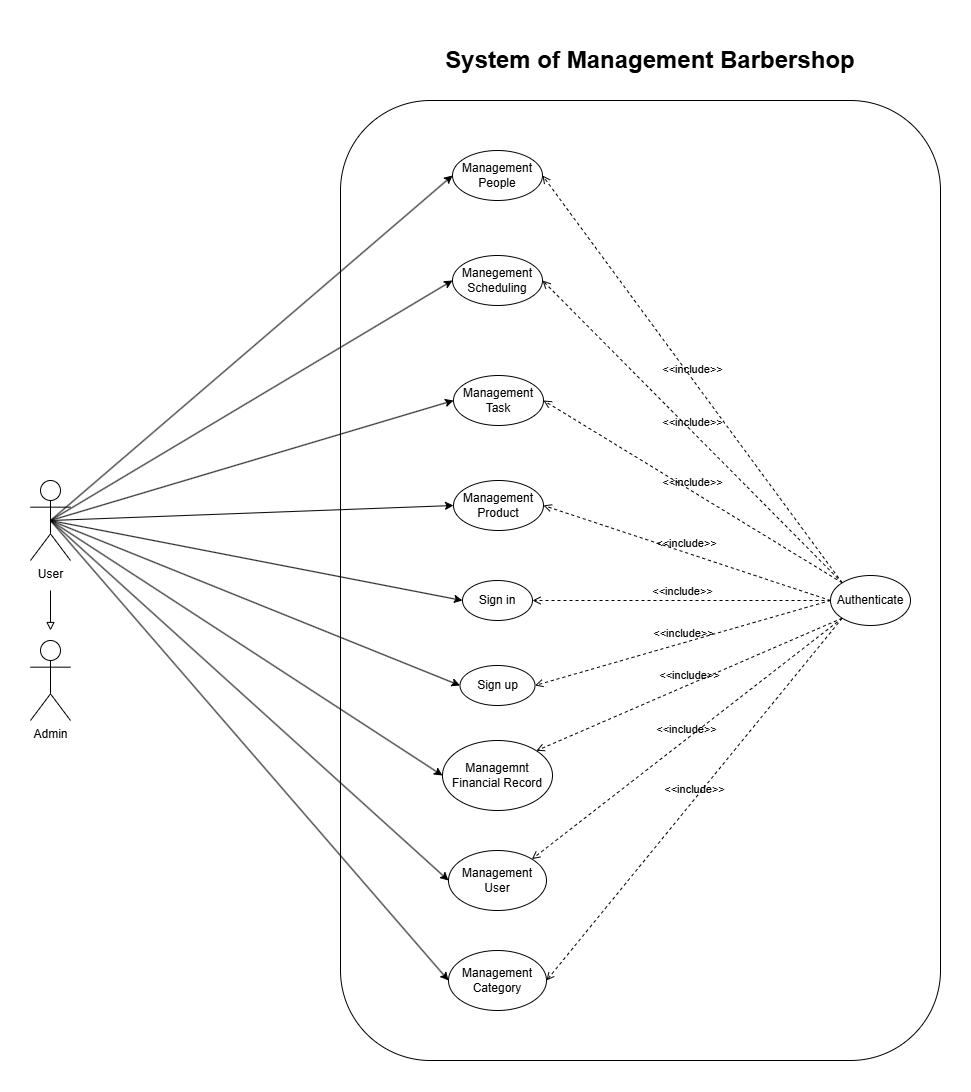

The diagram above was exported from draw.io. Its source (the exported page's mxGraphModel, read from the mxfile embedded in the PNG):
<mxGraphModel dx="3204" dy="2421" grid="1" gridSize="10" guides="1" tooltips="1" connect="1" arrows="1" fold="1" page="1" pageScale="1" pageWidth="827" pageHeight="1169" math="0" shadow="0">
  <root>
    <mxCell id="0" />
    <mxCell id="1" parent="0" />
    <mxCell id="0Llkg0E2Yiyw_1sm-k-D-1" value="" style="rounded=1;whiteSpace=wrap;html=1;" parent="1" vertex="1">
      <mxGeometry x="150" y="-20" width="600" height="960" as="geometry" />
    </mxCell>
    <mxCell id="0Llkg0E2Yiyw_1sm-k-D-2" value="Admin" style="shape=umlActor;verticalLabelPosition=bottom;verticalAlign=top;html=1;outlineConnect=0;" parent="1" vertex="1">
      <mxGeometry x="-160" y="520" width="40" height="80" as="geometry" />
    </mxCell>
    <mxCell id="yPLEM7DXRHXghNXKTxbb-14" style="rounded=0;orthogonalLoop=1;jettySize=auto;html=1;exitX=0.5;exitY=0.5;exitDx=0;exitDy=0;exitPerimeter=0;entryX=0;entryY=0.5;entryDx=0;entryDy=0;" parent="1" source="0Llkg0E2Yiyw_1sm-k-D-3" target="yPLEM7DXRHXghNXKTxbb-1" edge="1">
      <mxGeometry relative="1" as="geometry" />
    </mxCell>
    <mxCell id="yPLEM7DXRHXghNXKTxbb-15" style="rounded=0;orthogonalLoop=1;jettySize=auto;html=1;exitX=0.5;exitY=0.5;exitDx=0;exitDy=0;exitPerimeter=0;entryX=0;entryY=0.5;entryDx=0;entryDy=0;" parent="1" source="0Llkg0E2Yiyw_1sm-k-D-3" target="0Llkg0E2Yiyw_1sm-k-D-17" edge="1">
      <mxGeometry relative="1" as="geometry" />
    </mxCell>
    <mxCell id="yPLEM7DXRHXghNXKTxbb-16" style="rounded=0;orthogonalLoop=1;jettySize=auto;html=1;exitX=0.5;exitY=0.5;exitDx=0;exitDy=0;exitPerimeter=0;entryX=0;entryY=0.5;entryDx=0;entryDy=0;" parent="1" source="0Llkg0E2Yiyw_1sm-k-D-3" target="0Llkg0E2Yiyw_1sm-k-D-16" edge="1">
      <mxGeometry relative="1" as="geometry" />
    </mxCell>
    <mxCell id="yPLEM7DXRHXghNXKTxbb-17" style="rounded=0;orthogonalLoop=1;jettySize=auto;html=1;exitX=0.5;exitY=0.5;exitDx=0;exitDy=0;exitPerimeter=0;entryX=0;entryY=0.5;entryDx=0;entryDy=0;" parent="1" source="0Llkg0E2Yiyw_1sm-k-D-3" target="0Llkg0E2Yiyw_1sm-k-D-15" edge="1">
      <mxGeometry relative="1" as="geometry" />
    </mxCell>
    <mxCell id="yPLEM7DXRHXghNXKTxbb-18" style="rounded=0;orthogonalLoop=1;jettySize=auto;html=1;exitX=0.5;exitY=0.5;exitDx=0;exitDy=0;exitPerimeter=0;entryX=0;entryY=0.5;entryDx=0;entryDy=0;" parent="1" source="0Llkg0E2Yiyw_1sm-k-D-3" target="0Llkg0E2Yiyw_1sm-k-D-10" edge="1">
      <mxGeometry relative="1" as="geometry" />
    </mxCell>
    <mxCell id="yPLEM7DXRHXghNXKTxbb-19" style="rounded=0;orthogonalLoop=1;jettySize=auto;html=1;exitX=0.5;exitY=0.5;exitDx=0;exitDy=0;exitPerimeter=0;entryX=0;entryY=0.5;entryDx=0;entryDy=0;" parent="1" source="0Llkg0E2Yiyw_1sm-k-D-3" target="0Llkg0E2Yiyw_1sm-k-D-9" edge="1">
      <mxGeometry relative="1" as="geometry" />
    </mxCell>
    <mxCell id="yPLEM7DXRHXghNXKTxbb-20" style="rounded=0;orthogonalLoop=1;jettySize=auto;html=1;exitX=0.5;exitY=0.5;exitDx=0;exitDy=0;exitPerimeter=0;entryX=0;entryY=0.5;entryDx=0;entryDy=0;" parent="1" source="0Llkg0E2Yiyw_1sm-k-D-3" target="yPLEM7DXRHXghNXKTxbb-8" edge="1">
      <mxGeometry relative="1" as="geometry" />
    </mxCell>
    <mxCell id="yPLEM7DXRHXghNXKTxbb-21" style="rounded=0;orthogonalLoop=1;jettySize=auto;html=1;exitX=0.5;exitY=0.5;exitDx=0;exitDy=0;exitPerimeter=0;entryX=0;entryY=0.5;entryDx=0;entryDy=0;" parent="1" source="0Llkg0E2Yiyw_1sm-k-D-3" target="yPLEM7DXRHXghNXKTxbb-10" edge="1">
      <mxGeometry relative="1" as="geometry" />
    </mxCell>
    <mxCell id="yPLEM7DXRHXghNXKTxbb-22" style="rounded=0;orthogonalLoop=1;jettySize=auto;html=1;exitX=0.5;exitY=0.5;exitDx=0;exitDy=0;exitPerimeter=0;entryX=0;entryY=0.5;entryDx=0;entryDy=0;" parent="1" source="0Llkg0E2Yiyw_1sm-k-D-3" target="yPLEM7DXRHXghNXKTxbb-11" edge="1">
      <mxGeometry relative="1" as="geometry" />
    </mxCell>
    <mxCell id="0Llkg0E2Yiyw_1sm-k-D-3" value="User" style="shape=umlActor;verticalLabelPosition=bottom;verticalAlign=top;html=1;outlineConnect=0;" parent="1" vertex="1">
      <mxGeometry x="-160" y="360" width="40" height="80" as="geometry" />
    </mxCell>
    <mxCell id="0Llkg0E2Yiyw_1sm-k-D-6" value="" style="endArrow=block;endFill=0;html=1;rounded=0;" parent="1" edge="1">
      <mxGeometry width="160" relative="1" as="geometry">
        <mxPoint x="-140" y="470" as="sourcePoint" />
        <mxPoint x="-140" y="510" as="targetPoint" />
      </mxGeometry>
    </mxCell>
    <mxCell id="0Llkg0E2Yiyw_1sm-k-D-7" value="&lt;h1&gt;&lt;font&gt;System of Management Barbershop&lt;/font&gt;&lt;/h1&gt;" style="text;html=1;align=center;verticalAlign=middle;whiteSpace=wrap;rounded=0;" parent="1" vertex="1">
      <mxGeometry x="240" y="-80" width="440" height="40" as="geometry" />
    </mxCell>
    <mxCell id="0Llkg0E2Yiyw_1sm-k-D-9" value="Sign up" style="ellipse;whiteSpace=wrap;html=1;" parent="1" vertex="1">
      <mxGeometry x="269.5" y="545" width="75" height="40" as="geometry" />
    </mxCell>
    <mxCell id="0Llkg0E2Yiyw_1sm-k-D-10" value="Sign in" style="ellipse;whiteSpace=wrap;html=1;" parent="1" vertex="1">
      <mxGeometry x="272" y="460" width="70" height="40" as="geometry" />
    </mxCell>
    <mxCell id="0Llkg0E2Yiyw_1sm-k-D-12" value="Authenticate" style="ellipse;whiteSpace=wrap;html=1;" parent="1" vertex="1">
      <mxGeometry x="640" y="455" width="80" height="50" as="geometry" />
    </mxCell>
    <mxCell id="0Llkg0E2Yiyw_1sm-k-D-13" value="&amp;lt;&amp;lt;include&amp;gt;&amp;gt;" style="html=1;verticalAlign=bottom;labelBackgroundColor=none;endArrow=open;endFill=0;dashed=1;rounded=0;entryX=1;entryY=0.5;entryDx=0;entryDy=0;" parent="1" target="0Llkg0E2Yiyw_1sm-k-D-10" edge="1">
      <mxGeometry width="160" relative="1" as="geometry">
        <mxPoint x="640" y="480" as="sourcePoint" />
        <mxPoint x="410" y="180" as="targetPoint" />
      </mxGeometry>
    </mxCell>
    <mxCell id="0Llkg0E2Yiyw_1sm-k-D-14" value="&amp;lt;&amp;lt;include&amp;gt;&amp;gt;" style="html=1;verticalAlign=bottom;labelBackgroundColor=none;endArrow=open;endFill=0;dashed=1;rounded=0;entryX=1;entryY=0.5;entryDx=0;entryDy=0;exitX=0;exitY=0.5;exitDx=0;exitDy=0;" parent="1" source="0Llkg0E2Yiyw_1sm-k-D-12" target="0Llkg0E2Yiyw_1sm-k-D-9" edge="1">
      <mxGeometry width="160" relative="1" as="geometry">
        <mxPoint x="491" y="174" as="sourcePoint" />
        <mxPoint x="333" y="190" as="targetPoint" />
      </mxGeometry>
    </mxCell>
    <mxCell id="0Llkg0E2Yiyw_1sm-k-D-15" value="Management Product" style="ellipse;whiteSpace=wrap;html=1;" parent="1" vertex="1">
      <mxGeometry x="263" y="360" width="90" height="50" as="geometry" />
    </mxCell>
    <mxCell id="0Llkg0E2Yiyw_1sm-k-D-16" value="Management Task" style="ellipse;whiteSpace=wrap;html=1;" parent="1" vertex="1">
      <mxGeometry x="263" y="255" width="90" height="50" as="geometry" />
    </mxCell>
    <mxCell id="0Llkg0E2Yiyw_1sm-k-D-17" value="Manegement Scheduling" style="ellipse;whiteSpace=wrap;html=1;" parent="1" vertex="1">
      <mxGeometry x="262" y="135" width="90" height="50" as="geometry" />
    </mxCell>
    <mxCell id="0Llkg0E2Yiyw_1sm-k-D-18" value="&amp;lt;&amp;lt;include&amp;gt;&amp;gt;" style="html=1;verticalAlign=bottom;labelBackgroundColor=none;endArrow=open;endFill=0;dashed=1;rounded=0;entryX=1;entryY=0.5;entryDx=0;entryDy=0;exitX=0;exitY=0;exitDx=0;exitDy=0;" parent="1" source="0Llkg0E2Yiyw_1sm-k-D-12" target="0Llkg0E2Yiyw_1sm-k-D-16" edge="1">
      <mxGeometry width="160" relative="1" as="geometry">
        <mxPoint x="490" y="174" as="sourcePoint" />
        <mxPoint x="320" y="190" as="targetPoint" />
      </mxGeometry>
    </mxCell>
    <mxCell id="0Llkg0E2Yiyw_1sm-k-D-19" value="&amp;lt;&amp;lt;include&amp;gt;&amp;gt;" style="html=1;verticalAlign=bottom;labelBackgroundColor=none;endArrow=open;endFill=0;dashed=1;rounded=0;entryX=1;entryY=0.5;entryDx=0;entryDy=0;exitX=0;exitY=0.5;exitDx=0;exitDy=0;" parent="1" source="0Llkg0E2Yiyw_1sm-k-D-12" target="0Llkg0E2Yiyw_1sm-k-D-15" edge="1">
      <mxGeometry width="160" relative="1" as="geometry">
        <mxPoint x="500" y="184" as="sourcePoint" />
        <mxPoint x="330" y="200" as="targetPoint" />
      </mxGeometry>
    </mxCell>
    <mxCell id="0Llkg0E2Yiyw_1sm-k-D-20" value="&amp;lt;&amp;lt;include&amp;gt;&amp;gt;" style="html=1;verticalAlign=bottom;labelBackgroundColor=none;endArrow=open;endFill=0;dashed=1;rounded=0;entryX=1;entryY=0.5;entryDx=0;entryDy=0;exitX=0;exitY=0;exitDx=0;exitDy=0;" parent="1" source="0Llkg0E2Yiyw_1sm-k-D-12" target="0Llkg0E2Yiyw_1sm-k-D-17" edge="1">
      <mxGeometry x="0.0045" width="160" relative="1" as="geometry">
        <mxPoint x="530" y="145" as="sourcePoint" />
        <mxPoint x="383" y="155" as="targetPoint" />
        <mxPoint as="offset" />
      </mxGeometry>
    </mxCell>
    <mxCell id="yPLEM7DXRHXghNXKTxbb-1" value="Management People" style="ellipse;whiteSpace=wrap;html=1;" parent="1" vertex="1">
      <mxGeometry x="262" y="30" width="90" height="50" as="geometry" />
    </mxCell>
    <mxCell id="yPLEM7DXRHXghNXKTxbb-2" value="&amp;lt;&amp;lt;include&amp;gt;&amp;gt;" style="html=1;verticalAlign=bottom;labelBackgroundColor=none;endArrow=open;endFill=0;dashed=1;rounded=0;entryX=1;entryY=0.5;entryDx=0;entryDy=0;exitX=0;exitY=0;exitDx=0;exitDy=0;" parent="1" source="0Llkg0E2Yiyw_1sm-k-D-12" target="yPLEM7DXRHXghNXKTxbb-1" edge="1">
      <mxGeometry x="0.0045" width="160" relative="1" as="geometry">
        <mxPoint x="530" y="145" as="sourcePoint" />
        <mxPoint x="383" y="75" as="targetPoint" />
        <mxPoint as="offset" />
      </mxGeometry>
    </mxCell>
    <mxCell id="yPLEM7DXRHXghNXKTxbb-8" value="Managemnt Financial Record" style="ellipse;whiteSpace=wrap;html=1;" parent="1" vertex="1">
      <mxGeometry x="252" y="620" width="110" height="70" as="geometry" />
    </mxCell>
    <mxCell id="yPLEM7DXRHXghNXKTxbb-9" value="&amp;lt;&amp;lt;include&amp;gt;&amp;gt;" style="html=1;verticalAlign=bottom;labelBackgroundColor=none;endArrow=open;endFill=0;dashed=1;rounded=0;entryX=1;entryY=0;entryDx=0;entryDy=0;exitX=0;exitY=1;exitDx=0;exitDy=0;" parent="1" source="0Llkg0E2Yiyw_1sm-k-D-12" target="yPLEM7DXRHXghNXKTxbb-8" edge="1">
      <mxGeometry width="160" relative="1" as="geometry">
        <mxPoint x="530" y="315" as="sourcePoint" />
        <mxPoint x="355" y="575" as="targetPoint" />
      </mxGeometry>
    </mxCell>
    <mxCell id="yPLEM7DXRHXghNXKTxbb-10" value="Management User" style="ellipse;whiteSpace=wrap;html=1;" parent="1" vertex="1">
      <mxGeometry x="258" y="730" width="98" height="60" as="geometry" />
    </mxCell>
    <mxCell id="yPLEM7DXRHXghNXKTxbb-11" value="Management Category" style="ellipse;whiteSpace=wrap;html=1;" parent="1" vertex="1">
      <mxGeometry x="258" y="830" width="98" height="60" as="geometry" />
    </mxCell>
    <mxCell id="yPLEM7DXRHXghNXKTxbb-12" value="&amp;lt;&amp;lt;include&amp;gt;&amp;gt;" style="html=1;verticalAlign=bottom;labelBackgroundColor=none;endArrow=open;endFill=0;dashed=1;rounded=0;entryX=1;entryY=0;entryDx=0;entryDy=0;exitX=0;exitY=1;exitDx=0;exitDy=0;" parent="1" source="0Llkg0E2Yiyw_1sm-k-D-12" target="yPLEM7DXRHXghNXKTxbb-10" edge="1">
      <mxGeometry width="160" relative="1" as="geometry">
        <mxPoint x="558" y="308" as="sourcePoint" />
        <mxPoint x="356" y="640" as="targetPoint" />
      </mxGeometry>
    </mxCell>
    <mxCell id="yPLEM7DXRHXghNXKTxbb-13" value="&amp;lt;&amp;lt;include&amp;gt;&amp;gt;" style="html=1;verticalAlign=bottom;labelBackgroundColor=none;endArrow=open;endFill=0;dashed=1;rounded=0;exitX=0;exitY=1;exitDx=0;exitDy=0;entryX=1;entryY=0.5;entryDx=0;entryDy=0;" parent="1" source="0Llkg0E2Yiyw_1sm-k-D-12" target="yPLEM7DXRHXghNXKTxbb-11" edge="1">
      <mxGeometry width="160" relative="1" as="geometry">
        <mxPoint x="568" y="318" as="sourcePoint" />
        <mxPoint x="366" y="650" as="targetPoint" />
      </mxGeometry>
    </mxCell>
  </root>
</mxGraphModel>